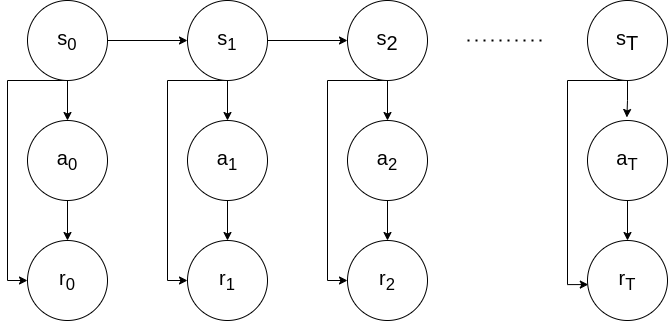

The diagram above was exported from draw.io. Its source (the exported page's mxGraphModel, read from the mxfile embedded in the PNG):
<mxGraphModel dx="683" dy="364" grid="1" gridSize="10" guides="1" tooltips="1" connect="1" arrows="1" fold="1" page="1" pageScale="1" pageWidth="827" pageHeight="1169" math="0" shadow="0">
  <root>
    <mxCell id="0" />
    <mxCell id="1" parent="0" />
    <mxCell id="QizZAO1GFH5-bKkyOG-6-15" style="edgeStyle=orthogonalEdgeStyle;rounded=0;orthogonalLoop=1;jettySize=auto;html=1;entryX=0;entryY=0.5;entryDx=0;entryDy=0;" edge="1" parent="1" source="QizZAO1GFH5-bKkyOG-6-9" target="QizZAO1GFH5-bKkyOG-6-10">
      <mxGeometry relative="1" as="geometry" />
    </mxCell>
    <mxCell id="QizZAO1GFH5-bKkyOG-6-19" style="edgeStyle=orthogonalEdgeStyle;rounded=0;orthogonalLoop=1;jettySize=auto;html=1;entryX=0.5;entryY=0;entryDx=0;entryDy=0;" edge="1" parent="1" source="QizZAO1GFH5-bKkyOG-6-9" target="QizZAO1GFH5-bKkyOG-6-18">
      <mxGeometry relative="1" as="geometry" />
    </mxCell>
    <mxCell id="QizZAO1GFH5-bKkyOG-6-36" style="edgeStyle=orthogonalEdgeStyle;rounded=0;orthogonalLoop=1;jettySize=auto;html=1;entryX=0;entryY=0.5;entryDx=0;entryDy=0;" edge="1" parent="1" source="QizZAO1GFH5-bKkyOG-6-9" target="QizZAO1GFH5-bKkyOG-6-27">
      <mxGeometry relative="1" as="geometry">
        <Array as="points">
          <mxPoint x="20" y="120" />
          <mxPoint x="20" y="320" />
        </Array>
      </mxGeometry>
    </mxCell>
    <mxCell id="QizZAO1GFH5-bKkyOG-6-9" value="&lt;font style=&quot;font-size: 20px;&quot;&gt;s&lt;sub style=&quot;&quot;&gt;0&lt;/sub&gt;&lt;/font&gt;" style="ellipse;whiteSpace=wrap;html=1;aspect=fixed;" vertex="1" parent="1">
      <mxGeometry x="40" y="40" width="80" height="80" as="geometry" />
    </mxCell>
    <mxCell id="QizZAO1GFH5-bKkyOG-6-17" style="edgeStyle=orthogonalEdgeStyle;rounded=0;orthogonalLoop=1;jettySize=auto;html=1;entryX=0;entryY=0.5;entryDx=0;entryDy=0;" edge="1" parent="1" source="QizZAO1GFH5-bKkyOG-6-10" target="QizZAO1GFH5-bKkyOG-6-11">
      <mxGeometry relative="1" as="geometry" />
    </mxCell>
    <mxCell id="QizZAO1GFH5-bKkyOG-6-24" style="edgeStyle=orthogonalEdgeStyle;rounded=0;orthogonalLoop=1;jettySize=auto;html=1;entryX=0.5;entryY=0;entryDx=0;entryDy=0;" edge="1" parent="1" source="QizZAO1GFH5-bKkyOG-6-10" target="QizZAO1GFH5-bKkyOG-6-20">
      <mxGeometry relative="1" as="geometry" />
    </mxCell>
    <mxCell id="QizZAO1GFH5-bKkyOG-6-37" style="edgeStyle=orthogonalEdgeStyle;rounded=0;orthogonalLoop=1;jettySize=auto;html=1;entryX=0;entryY=0.5;entryDx=0;entryDy=0;" edge="1" parent="1" source="QizZAO1GFH5-bKkyOG-6-10" target="QizZAO1GFH5-bKkyOG-6-29">
      <mxGeometry relative="1" as="geometry">
        <Array as="points">
          <mxPoint x="180" y="120" />
          <mxPoint x="180" y="320" />
        </Array>
      </mxGeometry>
    </mxCell>
    <mxCell id="QizZAO1GFH5-bKkyOG-6-10" value="&lt;font style=&quot;font-size: 20px;&quot;&gt;s&lt;sub style=&quot;&quot;&gt;1&lt;/sub&gt;&lt;/font&gt;" style="ellipse;whiteSpace=wrap;html=1;aspect=fixed;" vertex="1" parent="1">
      <mxGeometry x="200" y="40" width="80" height="80" as="geometry" />
    </mxCell>
    <mxCell id="QizZAO1GFH5-bKkyOG-6-25" style="edgeStyle=orthogonalEdgeStyle;rounded=0;orthogonalLoop=1;jettySize=auto;html=1;entryX=0.5;entryY=0;entryDx=0;entryDy=0;" edge="1" parent="1" source="QizZAO1GFH5-bKkyOG-6-11" target="QizZAO1GFH5-bKkyOG-6-21">
      <mxGeometry relative="1" as="geometry" />
    </mxCell>
    <mxCell id="QizZAO1GFH5-bKkyOG-6-38" style="edgeStyle=orthogonalEdgeStyle;rounded=0;orthogonalLoop=1;jettySize=auto;html=1;entryX=0;entryY=0.5;entryDx=0;entryDy=0;" edge="1" parent="1" source="QizZAO1GFH5-bKkyOG-6-11" target="QizZAO1GFH5-bKkyOG-6-30">
      <mxGeometry relative="1" as="geometry">
        <Array as="points">
          <mxPoint x="340" y="120" />
          <mxPoint x="340" y="320" />
        </Array>
      </mxGeometry>
    </mxCell>
    <mxCell id="QizZAO1GFH5-bKkyOG-6-11" value="s&lt;sub style=&quot;font-size: 20px;&quot;&gt;2&lt;/sub&gt;" style="ellipse;whiteSpace=wrap;html=1;aspect=fixed;strokeWidth=1;fontSize=20;" vertex="1" parent="1">
      <mxGeometry x="360" y="40" width="80" height="80" as="geometry" />
    </mxCell>
    <mxCell id="QizZAO1GFH5-bKkyOG-6-26" style="edgeStyle=orthogonalEdgeStyle;rounded=0;orthogonalLoop=1;jettySize=auto;html=1;entryX=0.492;entryY=-0.038;entryDx=0;entryDy=0;entryPerimeter=0;" edge="1" parent="1" source="QizZAO1GFH5-bKkyOG-6-12" target="QizZAO1GFH5-bKkyOG-6-22">
      <mxGeometry relative="1" as="geometry" />
    </mxCell>
    <mxCell id="QizZAO1GFH5-bKkyOG-6-39" style="edgeStyle=orthogonalEdgeStyle;rounded=0;orthogonalLoop=1;jettySize=auto;html=1;entryX=0.01;entryY=0.551;entryDx=0;entryDy=0;entryPerimeter=0;" edge="1" parent="1" source="QizZAO1GFH5-bKkyOG-6-12" target="QizZAO1GFH5-bKkyOG-6-31">
      <mxGeometry relative="1" as="geometry">
        <Array as="points">
          <mxPoint x="580" y="120" />
          <mxPoint x="580" y="324" />
        </Array>
      </mxGeometry>
    </mxCell>
    <mxCell id="QizZAO1GFH5-bKkyOG-6-12" value="s&lt;sub style=&quot;font-size: 20px;&quot;&gt;T&lt;/sub&gt;" style="ellipse;whiteSpace=wrap;html=1;aspect=fixed;fontSize=20;" vertex="1" parent="1">
      <mxGeometry x="600" y="40" width="80" height="80" as="geometry" />
    </mxCell>
    <mxCell id="QizZAO1GFH5-bKkyOG-6-13" value="" style="endArrow=none;dashed=1;html=1;dashPattern=1 3;strokeWidth=2;rounded=0;" edge="1" parent="1">
      <mxGeometry width="50" height="50" relative="1" as="geometry">
        <mxPoint x="480" y="80" as="sourcePoint" />
        <mxPoint x="560" y="80" as="targetPoint" />
      </mxGeometry>
    </mxCell>
    <mxCell id="QizZAO1GFH5-bKkyOG-6-28" style="edgeStyle=orthogonalEdgeStyle;rounded=0;orthogonalLoop=1;jettySize=auto;html=1;entryX=0.5;entryY=0;entryDx=0;entryDy=0;" edge="1" parent="1" source="QizZAO1GFH5-bKkyOG-6-18" target="QizZAO1GFH5-bKkyOG-6-27">
      <mxGeometry relative="1" as="geometry" />
    </mxCell>
    <mxCell id="QizZAO1GFH5-bKkyOG-6-18" value="&lt;font style=&quot;font-size: 20px;&quot;&gt;a&lt;sub style=&quot;&quot;&gt;0&lt;/sub&gt;&lt;/font&gt;" style="ellipse;whiteSpace=wrap;html=1;aspect=fixed;" vertex="1" parent="1">
      <mxGeometry x="40" y="160" width="80" height="80" as="geometry" />
    </mxCell>
    <mxCell id="QizZAO1GFH5-bKkyOG-6-32" style="edgeStyle=orthogonalEdgeStyle;rounded=0;orthogonalLoop=1;jettySize=auto;html=1;entryX=0.5;entryY=0;entryDx=0;entryDy=0;" edge="1" parent="1" source="QizZAO1GFH5-bKkyOG-6-20" target="QizZAO1GFH5-bKkyOG-6-29">
      <mxGeometry relative="1" as="geometry" />
    </mxCell>
    <mxCell id="QizZAO1GFH5-bKkyOG-6-20" value="&lt;font style=&quot;font-size: 20px;&quot;&gt;a&lt;sub style=&quot;&quot;&gt;1&lt;/sub&gt;&lt;/font&gt;" style="ellipse;whiteSpace=wrap;html=1;aspect=fixed;" vertex="1" parent="1">
      <mxGeometry x="200" y="160" width="80" height="80" as="geometry" />
    </mxCell>
    <mxCell id="QizZAO1GFH5-bKkyOG-6-33" style="edgeStyle=orthogonalEdgeStyle;rounded=0;orthogonalLoop=1;jettySize=auto;html=1;entryX=0.5;entryY=0;entryDx=0;entryDy=0;" edge="1" parent="1" source="QizZAO1GFH5-bKkyOG-6-21" target="QizZAO1GFH5-bKkyOG-6-30">
      <mxGeometry relative="1" as="geometry" />
    </mxCell>
    <mxCell id="QizZAO1GFH5-bKkyOG-6-21" value="&lt;font style=&quot;font-size: 20px;&quot;&gt;a&lt;sub style=&quot;&quot;&gt;2&lt;/sub&gt;&lt;/font&gt;" style="ellipse;whiteSpace=wrap;html=1;aspect=fixed;" vertex="1" parent="1">
      <mxGeometry x="360" y="160" width="80" height="80" as="geometry" />
    </mxCell>
    <mxCell id="QizZAO1GFH5-bKkyOG-6-34" style="edgeStyle=orthogonalEdgeStyle;rounded=0;orthogonalLoop=1;jettySize=auto;html=1;entryX=0.5;entryY=0;entryDx=0;entryDy=0;" edge="1" parent="1" source="QizZAO1GFH5-bKkyOG-6-22" target="QizZAO1GFH5-bKkyOG-6-31">
      <mxGeometry relative="1" as="geometry" />
    </mxCell>
    <mxCell id="QizZAO1GFH5-bKkyOG-6-22" value="&lt;font style=&quot;font-size: 20px;&quot;&gt;a&lt;sub style=&quot;&quot;&gt;T&lt;/sub&gt;&lt;/font&gt;" style="ellipse;whiteSpace=wrap;html=1;aspect=fixed;" vertex="1" parent="1">
      <mxGeometry x="600" y="160" width="80" height="80" as="geometry" />
    </mxCell>
    <mxCell id="QizZAO1GFH5-bKkyOG-6-27" value="&lt;font style=&quot;font-size: 20px;&quot;&gt;r&lt;sub style=&quot;&quot;&gt;0&lt;/sub&gt;&lt;/font&gt;" style="ellipse;whiteSpace=wrap;html=1;aspect=fixed;" vertex="1" parent="1">
      <mxGeometry x="40" y="280" width="80" height="80" as="geometry" />
    </mxCell>
    <mxCell id="QizZAO1GFH5-bKkyOG-6-29" value="&lt;font style=&quot;font-size: 20px;&quot;&gt;r&lt;sub style=&quot;&quot;&gt;1&lt;/sub&gt;&lt;/font&gt;" style="ellipse;whiteSpace=wrap;html=1;aspect=fixed;" vertex="1" parent="1">
      <mxGeometry x="200" y="280" width="80" height="80" as="geometry" />
    </mxCell>
    <mxCell id="QizZAO1GFH5-bKkyOG-6-30" value="&lt;font style=&quot;font-size: 20px;&quot;&gt;r&lt;sub style=&quot;&quot;&gt;2&lt;/sub&gt;&lt;/font&gt;" style="ellipse;whiteSpace=wrap;html=1;aspect=fixed;" vertex="1" parent="1">
      <mxGeometry x="360" y="280" width="80" height="80" as="geometry" />
    </mxCell>
    <mxCell id="QizZAO1GFH5-bKkyOG-6-31" value="&lt;font style=&quot;font-size: 20px;&quot;&gt;r&lt;sub style=&quot;&quot;&gt;T&lt;/sub&gt;&lt;/font&gt;" style="ellipse;whiteSpace=wrap;html=1;aspect=fixed;" vertex="1" parent="1">
      <mxGeometry x="600" y="280" width="80" height="80" as="geometry" />
    </mxCell>
  </root>
</mxGraphModel>